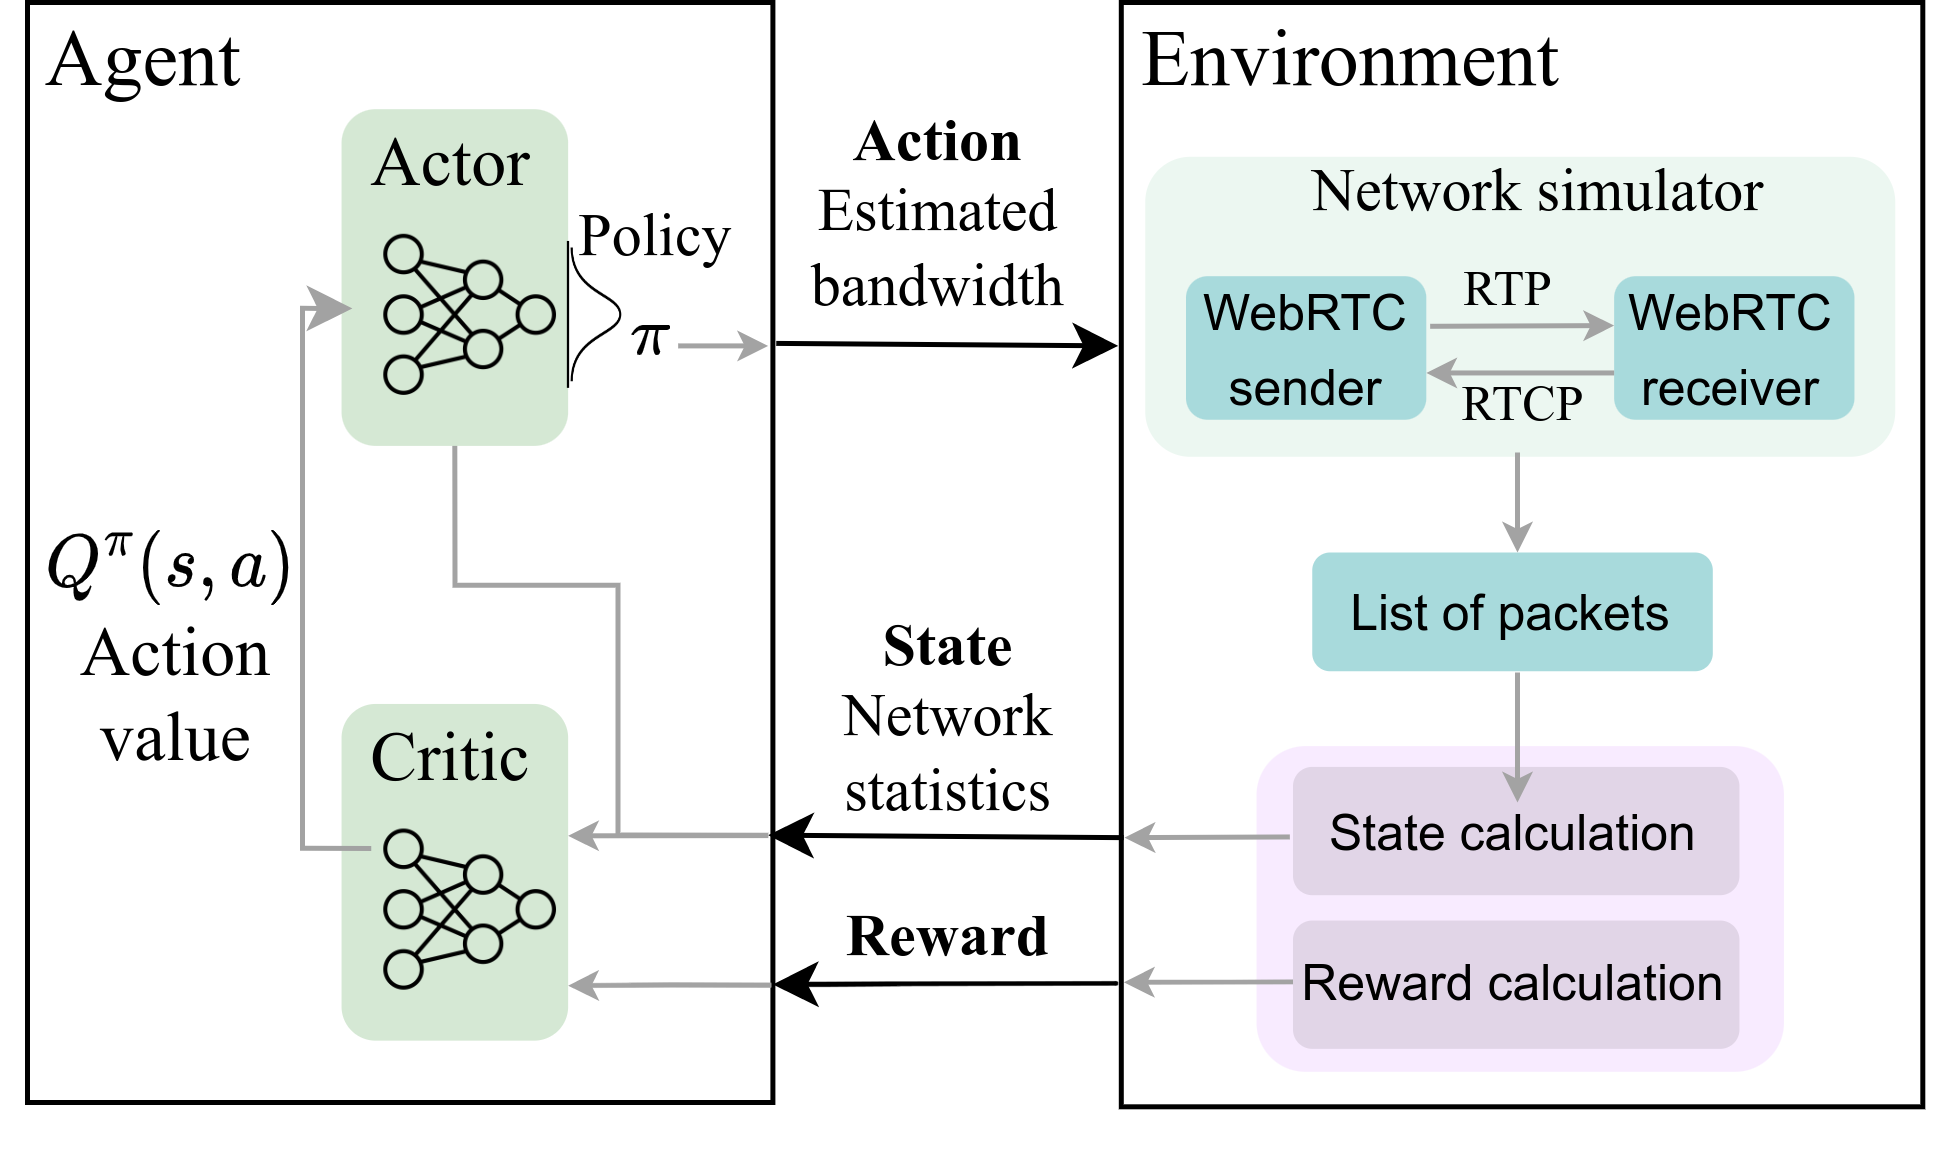

The diagram above was exported from draw.io. Its source (the exported page's mxGraphModel, read from the mxfile embedded in the PNG):
<mxGraphModel dx="628" dy="470" grid="1" gridSize="10" guides="1" tooltips="1" connect="1" arrows="1" fold="1" page="1" pageScale="1" pageWidth="850" pageHeight="1100" math="1" shadow="0">
  <root>
    <mxCell id="0" />
    <mxCell id="1" parent="0" />
    <mxCell id="2" value="" style="rounded=0;whiteSpace=wrap;html=1;" vertex="1" parent="1">
      <mxGeometry x="55" y="120" width="149.08" height="220" as="geometry" />
    </mxCell>
    <mxCell id="3" value="" style="group" vertex="1" connectable="0" parent="1">
      <mxGeometry x="277" y="150.86" width="160.95" height="199.14" as="geometry" />
    </mxCell>
    <mxCell id="4" value="" style="rounded=0;whiteSpace=wrap;html=1;" vertex="1" parent="3">
      <mxGeometry x="-3.24" y="-30.86" width="160.3" height="220.86" as="geometry" />
    </mxCell>
    <mxCell id="5" value="" style="rounded=1;whiteSpace=wrap;html=1;strokeColor=none;fillColor=#ECF7F1;" vertex="1" parent="3">
      <mxGeometry x="1.55" width="150" height="60" as="geometry" />
    </mxCell>
    <mxCell id="6" value="&lt;font style=&quot;font-size: 12px;&quot; face=&quot;Computer Modern&quot;&gt;Network simulator&lt;/font&gt;" style="text;html=1;strokeColor=none;fillColor=none;align=center;verticalAlign=middle;whiteSpace=wrap;rounded=0;" vertex="1" parent="3">
      <mxGeometry width="160.7985549780446" height="13.82819417475728" as="geometry" />
    </mxCell>
    <mxCell id="7" value="&lt;font style=&quot;font-size: 10px;&quot;&gt;WebRTC&lt;br&gt;sender&lt;br&gt;&lt;/font&gt;" style="rounded=1;whiteSpace=wrap;html=1;fillColor=#a8dadc;strokeColor=none;" vertex="1" parent="3">
      <mxGeometry x="9.7" y="23.876658999999997" width="48.06" height="28.713573" as="geometry" />
    </mxCell>
    <mxCell id="8" value="&lt;font style=&quot;font-size: 10px;&quot; face=&quot;Computer Modern&quot;&gt;RTCP&lt;/font&gt;" style="text;html=1;strokeColor=none;fillColor=none;align=center;verticalAlign=middle;whiteSpace=wrap;rounded=0;" vertex="1" parent="3">
      <mxGeometry x="64.93390984855266" y="45.681055339805816" width="25.24083699256205" height="6.91409708737864" as="geometry" />
    </mxCell>
    <mxCell id="9" value="&lt;font style=&quot;font-size: 10px;&quot;&gt;WebRTC&lt;br&gt;receiver&lt;br&gt;&lt;/font&gt;" style="rounded=1;whiteSpace=wrap;html=1;fillColor=#a8dadc;strokeColor=none;" vertex="1" parent="3">
      <mxGeometry x="95.33" y="23.876659000000007" width="48.06" height="28.713573" as="geometry" />
    </mxCell>
    <mxCell id="10" value="" style="endArrow=classic;html=1;rounded=0;strokeColor=#A3A3A3;fontSize=14;startSize=3;endSize=3;elbow=vertical;entryX=0;entryY=0.344;entryDx=0;entryDy=0;entryPerimeter=0;exitX=1.016;exitY=0.349;exitDx=0;exitDy=0;exitPerimeter=0;" edge="1" parent="3" source="7" target="9">
      <mxGeometry width="50" height="50" relative="1" as="geometry">
        <mxPoint x="57.56999999999999" y="30.16755" as="sourcePoint" />
        <mxPoint x="97.57" y="28.18935" as="targetPoint" />
      </mxGeometry>
    </mxCell>
    <mxCell id="11" value="&lt;font style=&quot;font-size: 10px;&quot; face=&quot;Computer Modern&quot;&gt;RTP&lt;/font&gt;" style="text;html=1;strokeColor=none;fillColor=none;align=center;verticalAlign=middle;whiteSpace=wrap;rounded=0;" vertex="1" parent="3">
      <mxGeometry x="62.38174881261756" y="22.267235174757307" width="25.24083699256205" height="7.90319708737864" as="geometry" />
    </mxCell>
    <mxCell id="12" value="&lt;font style=&quot;font-size: 10px;&quot;&gt;List of packets&lt;br&gt;&lt;/font&gt;" style="rounded=1;whiteSpace=wrap;html=1;fillColor=#a8dadc;strokeColor=none;" vertex="1" parent="3">
      <mxGeometry x="34.94999999999999" y="79.13999999999999" width="80.11" height="23.75" as="geometry" />
    </mxCell>
    <mxCell id="13" value="&lt;font face=&quot;Computer Modern&quot; style=&quot;font-size: 16px;&quot;&gt;Environment&lt;/font&gt;" style="text;html=1;strokeColor=none;fillColor=none;align=center;verticalAlign=middle;whiteSpace=wrap;rounded=0;" vertex="1" parent="3">
      <mxGeometry x="-12.240000000000009" y="-29.860000000000014" width="110" height="20" as="geometry" />
    </mxCell>
    <mxCell id="14" value="" style="endArrow=classic;html=1;rounded=0;strokeColor=#A3A3A3;fontSize=14;startSize=3;endSize=3;elbow=vertical;exitX=0;exitY=0.5;exitDx=0;exitDy=0;" edge="1" parent="3">
      <mxGeometry width="50" height="50" relative="1" as="geometry">
        <mxPoint x="95.32999999999993" y="43.233445500000016" as="sourcePoint" />
        <mxPoint x="57.760000000000105" y="43.233445500000016" as="targetPoint" />
      </mxGeometry>
    </mxCell>
    <mxCell id="15" value="" style="rounded=1;whiteSpace=wrap;html=1;strokeColor=none;fillColor=#F8EBFF;" vertex="1" parent="3">
      <mxGeometry x="23.81" y="117.86" width="105.48" height="65.14" as="geometry" />
    </mxCell>
    <mxCell id="16" style="edgeStyle=orthogonalEdgeStyle;rounded=0;orthogonalLoop=1;jettySize=auto;html=1;strokeColor=#A3A3A3;fontSize=14;elbow=vertical;endSize=3;startSize=3;entryX=1;entryY=0.75;entryDx=0;entryDy=0;" edge="1" parent="3">
      <mxGeometry relative="1" as="geometry">
        <mxPoint x="37.94999999999982" y="164.99999999999994" as="sourcePoint" />
        <mxPoint x="-2.7299999999999045" y="165.09999999999997" as="targetPoint" />
        <Array as="points">
          <mxPoint x="17.94999999999999" y="165" />
        </Array>
      </mxGeometry>
    </mxCell>
    <mxCell id="17" value="&lt;font style=&quot;font-size: 10px;&quot;&gt;State calculation&lt;br&gt;&lt;/font&gt;" style="rounded=1;whiteSpace=wrap;html=1;fillColor=#e1d5e7;strokeColor=none;" vertex="1" parent="3">
      <mxGeometry x="31.099999999999966" y="122.01999999999998" width="89.29" height="25.66" as="geometry" />
    </mxCell>
    <mxCell id="18" value="" style="endArrow=classic;html=1;exitX=0.003;exitY=0.779;exitDx=0;exitDy=0;exitPerimeter=0;" edge="1" parent="3">
      <mxGeometry width="50" height="50" relative="1" as="geometry">
        <mxPoint x="-2.759100000000103" y="136.16999999999996" as="sourcePoint" />
        <mxPoint x="-73.87" y="135.68" as="targetPoint" />
      </mxGeometry>
    </mxCell>
    <mxCell id="19" value="" style="endArrow=classic;html=1;entryX=1;entryY=0.792;entryDx=0;entryDy=0;entryPerimeter=0;" edge="1" parent="3">
      <mxGeometry width="50" height="50" relative="1" as="geometry">
        <mxPoint x="-3.8700000000000045" y="165.3" as="sourcePoint" />
        <mxPoint x="-72.92000000000002" y="165.54000000000002" as="targetPoint" />
        <Array as="points">
          <mxPoint x="-58.69999999999999" y="165.45999999999998" />
        </Array>
      </mxGeometry>
    </mxCell>
    <mxCell id="20" value="&lt;font style=&quot;font-size: 12px;&quot; face=&quot;Computer Modern&quot;&gt;&lt;b&gt;Reward&lt;/b&gt;&lt;/font&gt;" style="text;html=1;strokeColor=none;fillColor=none;align=center;verticalAlign=middle;whiteSpace=wrap;rounded=0;" vertex="1" parent="3">
      <mxGeometry x="-66.86999999999995" y="145.68" width="59.05" height="20" as="geometry" />
    </mxCell>
    <mxCell id="21" style="edgeStyle=orthogonalEdgeStyle;rounded=0;orthogonalLoop=1;jettySize=auto;html=1;strokeColor=#A3A3A3;fontSize=14;elbow=vertical;endSize=3;startSize=3;entryX=1;entryY=0.75;entryDx=0;entryDy=0;" edge="1" parent="3">
      <mxGeometry relative="1" as="geometry">
        <mxPoint x="-73.19" y="165.68" as="sourcePoint" />
        <mxPoint x="-113.86999999999992" y="165.78000000000003" as="targetPoint" />
        <Array as="points">
          <mxPoint x="-93.19" y="165.68" />
        </Array>
      </mxGeometry>
    </mxCell>
    <mxCell id="22" value="&lt;font style=&quot;font-size: 10px;&quot;&gt;Reward calculation&lt;br&gt;&lt;/font&gt;" style="rounded=1;whiteSpace=wrap;html=1;fillColor=#e1d5e7;strokeColor=none;" vertex="1" parent="3">
      <mxGeometry x="31.099999999999966" y="152.75" width="89.29" height="25.66" as="geometry" />
    </mxCell>
    <mxCell id="23" value="" style="endArrow=classic;html=1;rounded=0;strokeColor=#A3A3A3;fontSize=14;startSize=3;endSize=3;elbow=vertical;" edge="1" parent="3">
      <mxGeometry x="1" y="-5" width="50" height="50" relative="1" as="geometry">
        <mxPoint x="-73.87" y="135.76" as="sourcePoint" />
        <mxPoint x="-113.87" y="135.8" as="targetPoint" />
        <Array as="points" />
        <mxPoint x="4" y="5" as="offset" />
      </mxGeometry>
    </mxCell>
    <mxCell id="24" value="" style="rounded=1;whiteSpace=wrap;html=1;strokeColor=none;fillColor=#d5e8d4;" vertex="1" parent="3">
      <mxGeometry x="-159.19" y="109.43" width="45.32" height="67.34" as="geometry" />
    </mxCell>
    <mxCell id="25" value="&lt;font style=&quot;font-size: 14px;&quot; face=&quot;Computer Modern&quot;&gt;Critic&lt;/font&gt;" style="text;html=1;strokeColor=none;fillColor=none;align=center;verticalAlign=middle;whiteSpace=wrap;rounded=0;" vertex="1" parent="3">
      <mxGeometry x="-155.76999999999998" y="111.77000000000004" width="37.58" height="20" as="geometry" />
    </mxCell>
    <mxCell id="26" value="" style="shape=image;verticalLabelPosition=bottom;labelBackgroundColor=default;verticalAlign=top;aspect=fixed;imageAspect=0;image=https://static.thenounproject.com/png/4116818-200.png;" vertex="1" parent="3">
      <mxGeometry x="-152.26" y="131.77000000000004" width="38.39" height="38.39" as="geometry" />
    </mxCell>
    <mxCell id="27" value="" style="endArrow=classic;html=1;rounded=0;strokeColor=#A3A3A3;fontSize=14;startSize=3;endSize=3;elbow=vertical;entryX=0.004;entryY=0.779;entryDx=0;entryDy=0;entryPerimeter=0;exitX=-0.007;exitY=0.546;exitDx=0;exitDy=0;exitPerimeter=0;" edge="1" parent="3" source="17">
      <mxGeometry x="1" y="-5" width="50" height="50" relative="1" as="geometry">
        <mxPoint x="23" y="137" as="sourcePoint" />
        <mxPoint x="-2.598799999999983" y="136.16999999999996" as="targetPoint" />
        <Array as="points" />
        <mxPoint x="4" y="5" as="offset" />
      </mxGeometry>
    </mxCell>
    <mxCell id="28" value="" style="endArrow=classic;html=1;rounded=0;strokeColor=#A3A3A3;fontSize=14;startSize=3;endSize=3;elbow=vertical;edgeStyle=orthogonalEdgeStyle;entryX=0.5;entryY=1;entryDx=0;entryDy=0;" edge="1" parent="3">
      <mxGeometry width="50" height="50" relative="1" as="geometry">
        <mxPoint x="-73.87" y="135.68" as="sourcePoint" />
        <mxPoint x="-136.5300000000001" y="45.680000000000064" as="targetPoint" />
        <Array as="points">
          <mxPoint x="-103.87" y="135.68" />
          <mxPoint x="-103.87" y="85.68" />
          <mxPoint x="-136.87" y="85.68" />
        </Array>
      </mxGeometry>
    </mxCell>
    <mxCell id="29" value="" style="rounded=1;whiteSpace=wrap;html=1;strokeColor=none;fillColor=#d5e8d4;" vertex="1" parent="1">
      <mxGeometry x="117.81" y="141.34" width="45.32" height="67.34" as="geometry" />
    </mxCell>
    <mxCell id="30" value="" style="endArrow=classic;html=1;exitX=1;exitY=0.5;exitDx=0;exitDy=0;" edge="1" source="37" parent="1">
      <mxGeometry width="50" height="50" relative="1" as="geometry">
        <mxPoint x="267.16" y="188.68" as="sourcePoint" />
        <mxPoint x="273.13" y="188.68000000000006" as="targetPoint" />
      </mxGeometry>
    </mxCell>
    <mxCell id="31" value="&lt;font face=&quot;Computer Modern&quot; style=&quot;font-size: 16px;&quot;&gt;Agent&lt;/font&gt;" style="text;html=1;strokeColor=none;fillColor=none;align=center;verticalAlign=middle;whiteSpace=wrap;rounded=0;" vertex="1" parent="1">
      <mxGeometry x="50" y="120.34" width="57.03" height="21" as="geometry" />
    </mxCell>
    <mxCell id="32" value="&lt;font style=&quot;font-size: 12px;&quot; face=&quot;Computer Modern&quot;&gt;&lt;b&gt;Action&lt;/b&gt;&lt;br&gt;Estimated&lt;br&gt;bandwidth&lt;br&gt;&lt;/font&gt;" style="text;html=1;strokeColor=none;fillColor=none;align=center;verticalAlign=middle;whiteSpace=wrap;rounded=0;" vertex="1" parent="1">
      <mxGeometry x="206.07999999999998" y="131.68" width="63.1" height="60" as="geometry" />
    </mxCell>
    <mxCell id="33" value="&lt;font style=&quot;font-size: 14px;&quot; face=&quot;Computer Modern&quot;&gt;Actor&lt;/font&gt;" style="text;html=1;strokeColor=none;fillColor=none;align=center;verticalAlign=middle;whiteSpace=wrap;rounded=0;" vertex="1" parent="1">
      <mxGeometry x="121.23000000000002" y="143.68" width="37.58" height="20" as="geometry" />
    </mxCell>
    <mxCell id="34" value="" style="endArrow=classic;html=1;rounded=0;fontSize=14;elbow=vertical;edgeStyle=orthogonalEdgeStyle;exitX=0.012;exitY=0.607;exitDx=0;exitDy=0;exitPerimeter=0;entryX=0;entryY=0.5;entryDx=0;entryDy=0;strokeColor=#A2A2A2;" edge="1" parent="1">
      <mxGeometry x="-0.0355" y="-20" width="50" height="50" relative="1" as="geometry">
        <mxPoint x="123.73000000000002" y="289.2049999999999" as="sourcePoint" />
        <mxPoint x="119.98000000000002" y="181.18000000000006" as="targetPoint" />
        <Array as="points">
          <mxPoint x="110" y="289" />
          <mxPoint x="110" y="181" />
        </Array>
        <mxPoint as="offset" />
      </mxGeometry>
    </mxCell>
    <mxCell id="35" value="&lt;font style=&quot;font-size: 14px;&quot; face=&quot;Computer Modern&quot;&gt;$$Q^\pi(s,a)$$&lt;/font&gt;" style="text;html=1;strokeColor=none;fillColor=none;align=center;verticalAlign=middle;whiteSpace=wrap;rounded=0;" vertex="1" parent="1">
      <mxGeometry x="64.03" y="218.68" width="40" height="30" as="geometry" />
    </mxCell>
    <mxCell id="36" value="" style="shape=image;verticalLabelPosition=bottom;labelBackgroundColor=default;verticalAlign=top;aspect=fixed;imageAspect=0;image=https://static.thenounproject.com/png/614251-200.png;rotation=90;" vertex="1" parent="1">
      <mxGeometry x="153.13" y="171.87999999999997" width="29.38" height="22" as="geometry" />
    </mxCell>
    <mxCell id="37" value="&lt;font style=&quot;&quot; face=&quot;Computer Modern&quot;&gt;&lt;font style=&quot;font-size: 14px;&quot;&gt;$$\pi$$&lt;/font&gt;&lt;br&gt;&lt;/font&gt;" style="text;html=1;strokeColor=none;fillColor=none;align=center;verticalAlign=middle;whiteSpace=wrap;rounded=0;" vertex="1" parent="1">
      <mxGeometry x="155.07000000000002" y="170.67999999999998" width="49.68" height="35" as="geometry" />
    </mxCell>
    <mxCell id="38" value="&lt;div style=&quot;font-size: 14px;&quot;&gt;&lt;span style=&quot;font-family: &amp;quot;Computer Modern&amp;quot;; background-color: initial;&quot;&gt;&lt;font style=&quot;font-size: 14px;&quot;&gt;Action&lt;/font&gt;&lt;/span&gt;&lt;/div&gt;&lt;font style=&quot;font-size: 14px;&quot; face=&quot;Computer Modern&quot;&gt;&lt;div style=&quot;&quot;&gt;&lt;span style=&quot;background-color: initial;&quot;&gt;value&lt;/span&gt;&lt;/div&gt;&lt;/font&gt;" style="text;html=1;strokeColor=none;fillColor=none;align=center;verticalAlign=middle;whiteSpace=wrap;rounded=0;" vertex="1" parent="1">
      <mxGeometry x="65.78999999999999" y="244.93" width="38.24" height="27.5" as="geometry" />
    </mxCell>
    <mxCell id="39" value="&lt;font style=&quot;font-size: 12px;&quot; face=&quot;Computer Modern&quot;&gt;&lt;b&gt;State&lt;/b&gt;&lt;br&gt;Network statistics&lt;br&gt;&lt;/font&gt;" style="text;html=1;strokeColor=none;fillColor=none;align=center;verticalAlign=middle;whiteSpace=wrap;rounded=0;" vertex="1" parent="1">
      <mxGeometry x="204.07999999999998" y="240.92999999999998" width="71.48" height="45" as="geometry" />
    </mxCell>
    <mxCell id="40" value="&lt;div style=&quot;&quot;&gt;&lt;font style=&quot;font-size: 12px;&quot; face=&quot;Computer Modern&quot;&gt;Policy&lt;/font&gt;&lt;/div&gt;" style="text;html=1;strokeColor=none;fillColor=none;align=center;verticalAlign=middle;whiteSpace=wrap;rounded=0;" vertex="1" parent="1">
      <mxGeometry x="161.79" y="161.68" width="38.24" height="10" as="geometry" />
    </mxCell>
    <mxCell id="41" value="" style="endArrow=classic;html=1;rounded=0;strokeColor=#A3A3A3;fontSize=14;startSize=3;endSize=3;elbow=vertical;" edge="1" parent="1">
      <mxGeometry width="50" height="50" relative="1" as="geometry">
        <mxPoint x="185.13" y="188.68000000000006" as="sourcePoint" />
        <mxPoint x="203.13" y="188.68000000000006" as="targetPoint" />
      </mxGeometry>
    </mxCell>
    <mxCell id="42" value="" style="shape=image;verticalLabelPosition=bottom;labelBackgroundColor=default;verticalAlign=top;aspect=fixed;imageAspect=0;image=https://static.thenounproject.com/png/4116818-200.png;" vertex="1" parent="1">
      <mxGeometry x="124.74000000000001" y="163.68" width="38.39" height="38.39" as="geometry" />
    </mxCell>
    <mxCell id="43" value="" style="endArrow=classic;html=1;rounded=0;strokeColor=#A3A3A3;fontSize=14;startSize=3;endSize=3;elbow=vertical;" edge="1" parent="1">
      <mxGeometry width="50" height="50" relative="1" as="geometry">
        <mxPoint x="353.0000000000001" y="210" as="sourcePoint" />
        <mxPoint x="353.0000000000001" y="230" as="targetPoint" />
      </mxGeometry>
    </mxCell>
    <mxCell id="44" value="" style="endArrow=classic;html=1;rounded=0;strokeColor=#A3A3A3;fontSize=14;startSize=3;endSize=3;elbow=vertical;" edge="1" parent="1">
      <mxGeometry width="50" height="50" relative="1" as="geometry">
        <mxPoint x="353.0000000000001" y="254" as="sourcePoint" />
        <mxPoint x="353.0000000000001" y="280" as="targetPoint" />
      </mxGeometry>
    </mxCell>
  </root>
</mxGraphModel>